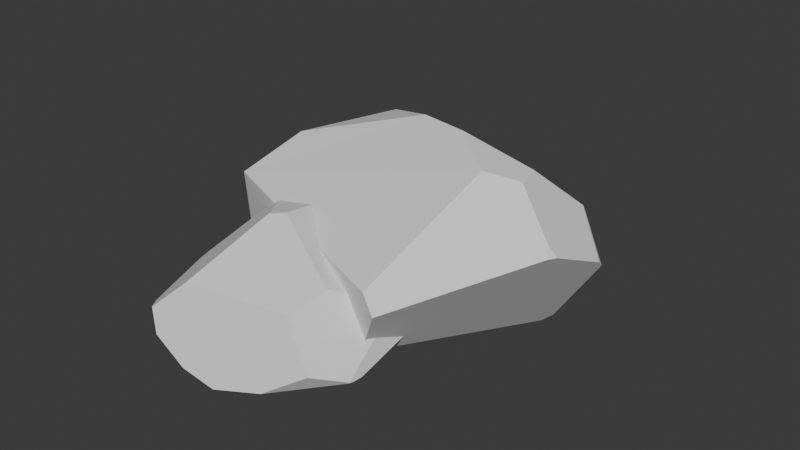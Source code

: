 # Source: Stone.blend  (saved by Blender 4.2.66; exported with 4.5.12 LTS)
import bpy
from mathutils import Matrix  # noqa: F401  (used for matrix-valued properties, if any)

bpy.ops.wm.read_factory_settings(use_empty=True)
scene = bpy.context.scene
scene.name = 'Scene'

# ---- collections
col_collection = bpy.data.collections.new('Collection'); scene.collection.children.link(col_collection)

# ---- world
world_world = bpy.data.worlds.new('World'); scene.world = world_world
world_world.use_nodes = True; world_world.node_tree.nodes.clear()
_N = world_world.node_tree.nodes; _L = world_world.node_tree.links
n0 = _N.new('ShaderNodeOutputWorld'); n0.name = 'World Output'; n0.location = (300, 300)
n1 = _N.new('ShaderNodeBackground'); n1.name = 'Background'; n1.location = (10, 300)
n1.inputs[0].default_value = (0.05088, 0.05088, 0.05088, 1.0)
_L.new(n1.outputs[0], n0.inputs[0])
n0.is_active_output = True
world_world.color = (0.05088, 0.05088, 0.05088)
world_world.sun_shadow_jitter_overblur = 0.0

# ---- meshes
me_sphere_020 = bpy.data.meshes.new('Sphere.020')
me_sphere_020.from_pydata([(0.6672, -0.6657, 0.732), (-0.1794, -0.01651, 1.107), (-0.239, -0.9111, 0.8074), (0.7515, -0.3038, 0.8427), (-0.06043, 0.07405, 1.118), (-0.7599, 0.2739, -0.1679), (-1.165, 0.112, 0.3519), (-1.007, 0.574, 0.2813), (-1.18, 0.005288, 0.3098), (-0.9542, 0.3389, -0.04455), (1.074, -0.3578, 0.1281), (1.057, 0.1666, 0.599), (1.099, 0.4553, 0.5143), (1.065, -0.3947, 0.1261), (0.8898, -0.7, 0.265), (0.5129, -0.8592, 0.02505), (1.067, -0.4055, 0.1399), (1.069, -0.3984, 0.1339), (0.7605, 0.6779, 0.09431), (0.8185, 0.7365, 0.1623), (1.12, 0.4255, 0.3518), (1.082, -0.2724, 0.1311), (0.5854, 1.004, 0.6173), (0.5674, 1.022, 0.5929), (-0.5333, -1.054, 0.5306), (-0.759, -0.8453, 0.4082), (-0.4731, -1.085, 0.3011), (-0.2009, -1.056, 0.06625), (-0.0942, -0.9431, -0.07826), (0.08635, -0.9978, -0.04897), (-0.1294, 0.7639, 0.9906), (0.1241, 0.9454, 0.8362), (0.1034, 1.035, 0.6961), (-0.557, 0.4855, 0.9456), (-0.8868, 0.4445, 0.6692), (-0.8726, 0.7182, 0.4502), (-0.5286, 0.8952, 0.6246), (-0.3288, 0.7293, 0.9541)], [], [(20, 21, 18, 19), (6, 7, 9, 8), (3, 4, 1, 2, 0), (24, 25, 26), (32, 31, 22, 23), (35, 7, 6, 34), (17, 16, 14, 15, 13), (13, 10, 17), (21, 20, 12, 11, 16, 17, 10), (11, 3, 0, 14, 16), (20, 19, 23, 22, 12), (34, 6, 8, 25, 24, 2, 1, 33), (27, 28, 29), (21, 10, 13, 15, 29, 28, 5, 18), (26, 25, 8, 9, 5, 28, 27), (2, 24, 26, 27, 29, 15, 14, 0), (3, 11, 12, 22, 31, 30, 4), (30, 31, 32, 36, 37), (18, 5, 9, 7, 35, 36, 32, 23, 19), (33, 37, 36, 35, 34), (4, 30, 37, 33, 1)])
_uv = me_sphere_020.uv_layers.new(name='UVMap')
_uv.uv.foreach_set('vector', [0.2875, 0.4042, 0.6167, 0.2325, 0.1685, 0.2039, 0.1409, 0.2569, 0.4354, 0.4043, 0.2175, 0.3494, 0.3284, 0.09595, 0.4857, 0.3716, 0.6315, 0.7861, 0.4533, 1.0, 0.496, 0.9919, 0.9178, 0.7586, 0.8021, 0.7, 0.9854, 0.5433, 0.8868, 0.4481, 1.0, 0.3648, 0.0, 0.672, 0.04234, 0.781, 0.01457, 0.6107, 0.006094, 0.5918, 0.1495, 0.4808, 0.2175, 0.3494, 0.4354, 0.4043, 0.2786, 0.6511, 0.6761, 0.2347, 0.6794, 0.2394, 0.8183, 0.3367, 0.8934, 0.1501, 0.6743, 0.2286, 0.6743, 0.2286, 0.6569, 0.2303, 0.6761, 0.2347, 0.6167, 0.2325, 0.2875, 0.4042, 0.2735, 0.5306, 0.4096, 0.5965, 0.6794, 0.2394, 0.6761, 0.2347, 0.6569, 0.2303, 0.4096, 0.5965, 0.6315, 0.7861, 0.8021, 0.7, 0.8183, 0.3367, 0.6794, 0.2394, 0.2875, 0.4042, 0.1409, 0.2569, 0.006094, 0.5918, 0.01457, 0.6107, 0.2735, 0.5306, 0.2786, 0.6511, 0.4354, 0.4043, 0.4857, 0.3716, 0.8868, 0.4481, 0.9854, 0.5433, 0.9178, 0.7586, 0.496, 0.9919, 0.2592, 0.8661, 0.9863, 0.1821, 0.9329, 0.06973, 0.9587, 0.09251, 0.6167, 0.2325, 0.6569, 0.2303, 0.6743, 0.2286, 0.8934, 0.1501, 0.9587, 0.09251, 0.9329, 0.06973, 0.359, 0.0, 0.1685, 0.2039, 1.0, 0.3648, 0.8868, 0.4481, 0.4857, 0.3716, 0.3284, 0.09595, 0.359, 0.0, 0.9329, 0.06973, 0.9863, 0.1821, 0.9178, 0.7586, 0.9854, 0.5433, 1.0, 0.3648, 0.9863, 0.1821, 0.9587, 0.09251, 0.8934, 0.1501, 0.8183, 0.3367, 0.8021, 0.7, 0.6315, 0.7861, 0.4096, 0.5965, 0.2735, 0.5306, 0.01457, 0.6107, 0.04234, 0.781, 0.1279, 0.9011, 0.4533, 1.0, 0.1279, 0.9011, 0.04234, 0.781, 0.0, 0.672, 0.06602, 0.6164, 0.1442, 0.8727, 0.1685, 0.2039, 0.359, 0.0, 0.3284, 0.09595, 0.2175, 0.3494, 0.1495, 0.4808, 0.06602, 0.6164, 0.0, 0.672, 0.006094, 0.5918, 0.1409, 0.2569, 0.2592, 0.8661, 0.1442, 0.8727, 0.06602, 0.6164, 0.1495, 0.4808, 0.2786, 0.6511, 0.4533, 1.0, 0.1279, 0.9011, 0.1442, 0.8727, 0.2592, 0.8661, 0.496, 0.9919])
me_sphere_020.update()
me_sphere_021 = bpy.data.meshes.new('Sphere.021')
me_sphere_021.from_pydata([(-0.2084, -0.9426, 0.8809), (-0.7599, 0.2739, -0.09438), (0.6505, -1.001, 0.09858), (-0.1378, -1.121, 0.1398), (-0.01357, -1.026, -0.004727), (0.19, -1.105, 0.02456), (-0.557, 0.4855, 1.019), (-0.8868, 0.4445, 0.7427), (-0.8726, 0.7182, 0.5237), (-0.5286, 0.8952, 0.6982), (-0.8256, 0.2959, -0.05269), (-0.8974, 0.4317, 0.7306), (-0.9091, 0.6791, 0.4779), (0.434, -0.8699, 0.834), (-0.1776, -0.2454, 1.11), (-0.2806, 0.1182, 1.137), (0.7711, -0.95, 0.1754), (0.7579, -0.9087, 0.1184), (0.4576, 0.5974, 0.1156), (0.815, -0.8443, 0.6171), (-0.4648, 0.9093, 0.7054), (-0.489, 0.8624, 0.7634), (-0.4315, 0.6197, 1.024), (-0.2349, 0.5321, 1.08), (0.4973, 0.8025, 0.6171), (0.473, 0.8973, 0.5159), (-0.2786, -0.9671, 0.8209), (-0.3681, -1.111, 0.3119), (-0.7927, -0.3607, 0.5913), (-0.7482, -0.5662, 0.3296)], [], [(13, 14, 0), (28, 11, 12, 10, 29), (17, 16, 2), (3, 4, 5), (18, 17, 2, 5, 4, 1), (21, 20, 9), (8, 12, 11, 7), (27, 29, 10, 1, 4, 3), (24, 23, 15, 14, 13, 19), (16, 17, 18, 25, 24, 19), (15, 23, 22, 6), (6, 22, 21, 9, 8, 7), (22, 23, 24, 25, 20, 21), (18, 1, 10, 12, 8, 9, 20, 25), (29, 27, 26, 28), (7, 11, 28, 26, 0, 14, 15, 6), (0, 26, 27, 3, 5, 2, 16, 19, 13)])
_uv = me_sphere_021.uv_layers.new(name='UVMap')
_uv.uv.foreach_set('vector', [0.8457, 0.722, 0.5962, 0.9365, 0.9178, 0.7586, 0.6583, 0.5333, 0.2846, 0.6416, 0.1679, 0.4451, 0.3487, 0.03242, 0.7544, 0.3297, 0.8504, 0.1655, 0.8694, 0.2098, 0.8934, 0.1501, 0.9863, 0.1821, 0.9329, 0.06973, 0.9587, 0.09251, 0.2065, 0.1633, 0.8504, 0.1655, 0.8934, 0.1501, 0.9587, 0.09251, 0.9329, 0.06973, 0.359, 0.0, 0.08151, 0.6672, 0.05936, 0.622, 0.06602, 0.6164, 0.1495, 0.4808, 0.1679, 0.4451, 0.2846, 0.6416, 0.2786, 0.6511, 0.9963, 0.316, 0.7544, 0.3297, 0.3487, 0.03242, 0.359, 0.0, 0.9329, 0.06973, 0.9863, 0.1821, 0.1097, 0.5534, 0.2372, 0.9131, 0.4323, 0.9581, 0.5962, 0.9365, 0.8457, 0.722, 0.8195, 0.5534, 0.8694, 0.2098, 0.8504, 0.1655, 0.2065, 0.1633, 0.06505, 0.4746, 0.1097, 0.5534, 0.8195, 0.5534, 0.4323, 0.9581, 0.2372, 0.9131, 0.196, 0.8697, 0.2592, 0.8661, 0.2592, 0.8661, 0.196, 0.8697, 0.08151, 0.6672, 0.06602, 0.6164, 0.1495, 0.4808, 0.2786, 0.6511, 0.196, 0.8697, 0.2372, 0.9131, 0.1097, 0.5534, 0.06505, 0.4746, 0.05936, 0.622, 0.08151, 0.6672, 0.2065, 0.1633, 0.359, 0.0, 0.3487, 0.03242, 0.1679, 0.4451, 0.1495, 0.4808, 0.06602, 0.6164, 0.05936, 0.622, 0.06505, 0.4746, 0.7544, 0.3297, 0.9963, 0.316, 0.9325, 0.7119, 0.6583, 0.5333, 0.2786, 0.6511, 0.2846, 0.6416, 0.6583, 0.5333, 0.9325, 0.7119, 0.9178, 0.7586, 0.5962, 0.9365, 0.4323, 0.9581, 0.2592, 0.8661, 0.9178, 0.7586, 0.9325, 0.7119, 0.9963, 0.316, 0.9863, 0.1821, 0.9587, 0.09251, 0.8934, 0.1501, 0.8694, 0.2098, 0.8195, 0.5534, 0.8457, 0.722])
me_sphere_021.update()

# ---- objects
ob_sphere = bpy.data.objects.new('Sphere', me_sphere_020)
ob_sphere_001 = bpy.data.objects.new('Sphere.001', me_sphere_021)

# ---- transforms, parenting, visibility, modifiers, constraints
ob_sphere.location = (0.0, 0.0, 0.0)
ob_sphere_001.location = (0.5058, 1.021, 0.0)
ob_sphere_001.rotation_euler = (0.0, -0.0, -2.15)
ob_sphere_001.scale = (1.525, 1.525, 1.525)

# ---- collection membership
col_collection.objects.link(ob_sphere)
col_collection.objects.link(ob_sphere_001)

# ---- scene / render settings (as saved in the file)
scene.frame_start = 1; scene.frame_end = 250; scene.frame_set(0)
scene.render.engine = 'BLENDER_EEVEE_NEXT'
bpy.context.view_layer.update()

# ---- added for rendering (the .blend has no active camera and no usable light): camera, sun
cam_auto = bpy.data.cameras.new('AutoCamera')
cam_auto.lens = 50.0
cam_auto.sensor_width = 36.0
cam_auto.clip_end = 1000.0
ob_auto_camera = bpy.data.objects.new('AutoCamera', cam_auto)
scene.collection.objects.link(ob_auto_camera)
ob_auto_camera.location = (6.07842, -5.7863, 5.31847)
ob_auto_camera.rotation_euler = (1.09748, -7.21219e-08, 0.694738)
scene.camera = ob_auto_camera
light_auto_sun = bpy.data.lights.new('AutoSun', 'SUN')
light_auto_sun.energy = 3.0
light_auto_sun.angle = 0.0523599
ob_auto_sun = bpy.data.objects.new('AutoSun', light_auto_sun)
scene.collection.objects.link(ob_auto_sun)
ob_auto_sun.rotation_euler = (0.872665, 0.174533, 0.523599)
bpy.context.view_layer.update()
